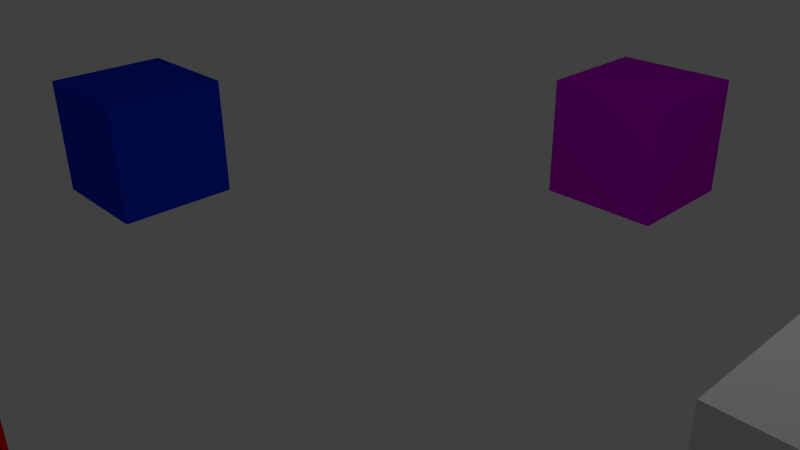 # Source: wires-simulation.blend  (saved by Blender 2.63.0; exported with 4.5.12 LTS)
import bpy
from mathutils import Matrix  # noqa: F401  (used for matrix-valued properties, if any)

bpy.ops.wm.read_factory_settings(use_empty=True)
scene = bpy.context.scene
scene.name = 'Scene'

# ---- collections
col_collection_1 = bpy.data.collections.new('Collection 1'); scene.collection.children.link(col_collection_1)

# ---- materials (node trees are filled in below, after node groups)
mat_mother = bpy.data.materials.new('Mother')
mat_mother.alpha_threshold = 0.0
mat_mother.use_transparent_shadow = False
mat_mother.diffuse_color = (0.0, 0.0, 0.0, 1.0)
mat_mother.roughness = 0.5
mat_mother.line_color = (0.0, 0.0, 0.0, 1.0)
mat_anger = bpy.data.materials.new('Anger')
mat_anger.alpha_threshold = 0.0
mat_anger.use_transparent_shadow = False
mat_anger.diffuse_color = (1.0, 0.0, 0.0, 1.0)
mat_anger.roughness = 0.5
mat_anger.line_color = (0.0, 0.0, 0.0, 1.0)
mat_curiosity = bpy.data.materials.new('Curiosity')
mat_curiosity.alpha_threshold = 0.0
mat_curiosity.use_transparent_shadow = False
mat_curiosity.diffuse_color = (0.5851, 0.0, 0.7356, 1.0)
mat_curiosity.roughness = 0.5
mat_curiosity.line_color = (0.0, 0.0, 0.0, 1.0)
mat_morality = bpy.data.materials.new('Morality')
mat_morality.alpha_threshold = 0.0
mat_morality.use_transparent_shadow = False
mat_morality.roughness = 0.5
mat_morality.line_color = (0.0, 0.0, 0.0, 1.0)
mat_intelligence = bpy.data.materials.new('Intelligence')
mat_intelligence.alpha_threshold = 0.0
mat_intelligence.use_transparent_shadow = False
mat_intelligence.diffuse_color = (0.0, 0.03691, 0.8, 1.0)
mat_intelligence.roughness = 0.5
mat_intelligence.line_color = (0.0, 0.0, 0.0, 1.0)

# ---- material node trees

# ---- world
world_world = bpy.data.worlds.new('World'); scene.world = world_world
world_world.color = (0.05088, 0.05088, 0.05088)
world_world.use_sun_shadow = False
world_world.sun_shadow_jitter_overblur = 0.0
world_world.cycles.sampling_method = 'MANUAL'
world_world.cycles.sample_map_resolution = 256

# ---- cameras
cam_camera = bpy.data.cameras.new('Camera')
cam_camera.clip_end = 100.0
cam_camera.lens = 35.0
cam_camera.sensor_width = 32.0
cam_camera.sensor_height = 18.0
cam_camera.ortho_scale = 7.314
cam_camera.dof.focus_distance = 0.0
cam_camera.dof.aperture_fstop = 128.0

# ---- lights
light_lamp = bpy.data.lights.new('Lamp', 'POINT')
light_lamp.transmission_factor = 0.0
light_lamp.cutoff_distance = 30.0
light_lamp.energy = 100.0
light_lamp.shadow_buffer_clip_start = 1.001
light_lamp.shadow_soft_size = 1.0
light_lamp.shadow_maximum_resolution = 0.006
light_lamp.use_absolute_resolution = True
light_lamp.cycles.use_multiple_importance_sampling = False

# ---- meshes
me_cube_004 = bpy.data.meshes.new('Cube.004')
me_cube_004.from_pydata([(1.0, 1.0, -1.0), (1.0, -1.0, -1.0), (-1.0, -1.0, -1.0), (-1.0, 1.0, -1.0), (1.0, 1.0, 1.0), (1.0, -1.0, 1.0), (-1.0, -1.0, 1.0), (-1.0, 1.0, 1.0)], [], [(0, 1, 2, 3), (4, 7, 6, 5), (0, 4, 5, 1), (1, 5, 6, 2), (2, 6, 7, 3), (4, 0, 3, 7)])
me_cube_004.materials.append(mat_mother)
me_cube_004.use_remesh_preserve_volume = False
me_cube_004.use_remesh_preserve_attributes = False
me_cube_004.use_mirror_vertex_groups = False
me_cube_004.update()
me_cube_003 = bpy.data.meshes.new('Cube.003')
me_cube_003.from_pydata([(1.0, 1.0, -1.0), (1.0, -1.0, -1.0), (-1.0, -1.0, -1.0), (-1.0, 1.0, -1.0), (1.0, 1.0, 1.0), (1.0, -1.0, 1.0), (-1.0, -1.0, 1.0), (-1.0, 1.0, 1.0)], [], [(0, 1, 2, 3), (4, 7, 6, 5), (0, 4, 5, 1), (1, 5, 6, 2), (2, 6, 7, 3), (4, 0, 3, 7)])
me_cube_003.polygons.foreach_set('material_index', [1, 1, 1, 1, 1, 1])
me_cube_003.materials.append(mat_mother)
me_cube_003.materials.append(mat_anger)
me_cube_003.use_remesh_preserve_volume = False
me_cube_003.use_remesh_preserve_attributes = False
me_cube_003.use_mirror_vertex_groups = False
me_cube_003.update()
me_cube_002 = bpy.data.meshes.new('Cube.002')
me_cube_002.from_pydata([(1.0, 1.0, -1.0), (1.0, -1.0, -1.0), (-1.0, -1.0, -1.0), (-1.0, 1.0, -1.0), (1.0, 1.0, 1.0), (1.0, -1.0, 1.0), (-1.0, -1.0, 1.0), (-1.0, 1.0, 1.0)], [], [(0, 1, 2, 3), (4, 7, 6, 5), (0, 4, 5, 1), (1, 5, 6, 2), (2, 6, 7, 3), (4, 0, 3, 7)])
me_cube_002.polygons.foreach_set('material_index', [1, 1, 1, 1, 1, 1])
me_cube_002.materials.append(mat_mother)
me_cube_002.materials.append(mat_curiosity)
me_cube_002.use_remesh_preserve_volume = False
me_cube_002.use_remesh_preserve_attributes = False
me_cube_002.use_mirror_vertex_groups = False
me_cube_002.update()
me_cube_001 = bpy.data.meshes.new('Cube.001')
me_cube_001.from_pydata([(1.0, 1.0, -1.0), (1.0, -1.0, -1.0), (-1.0, -1.0, -1.0), (-1.0, 1.0, -1.0), (1.0, 1.0, 1.0), (1.0, -1.0, 1.0), (-1.0, -1.0, 1.0), (-1.0, 1.0, 1.0)], [], [(0, 1, 2, 3), (4, 7, 6, 5), (0, 4, 5, 1), (1, 5, 6, 2), (2, 6, 7, 3), (4, 0, 3, 7)])
me_cube_001.polygons.foreach_set('material_index', [1, 1, 1, 1, 1, 1])
me_cube_001.materials.append(mat_mother)
me_cube_001.materials.append(mat_morality)
me_cube_001.use_remesh_preserve_volume = False
me_cube_001.use_remesh_preserve_attributes = False
me_cube_001.use_mirror_vertex_groups = False
me_cube_001.update()
me_cube = bpy.data.meshes.new('Cube')
me_cube.from_pydata([(1.0, 1.0, -1.0), (1.0, -1.0, -1.0), (-1.0, -1.0, -1.0), (-1.0, 1.0, -1.0), (1.0, 1.0, 1.0), (1.0, -1.0, 1.0), (-1.0, -1.0, 1.0), (-1.0, 1.0, 1.0)], [], [(0, 1, 2, 3), (4, 7, 6, 5), (0, 4, 5, 1), (1, 5, 6, 2), (2, 6, 7, 3), (4, 0, 3, 7)])
me_cube.polygons.foreach_set('material_index', [1, 1, 1, 1, 1, 1])
me_cube.materials.append(mat_mother)
me_cube.materials.append(mat_intelligence)
me_cube.use_remesh_preserve_volume = False
me_cube.use_remesh_preserve_attributes = False
me_cube.use_mirror_vertex_groups = False
me_cube.update()

# ---- objects
ob_mother = bpy.data.objects.new('Mother', me_cube_004)
ob_anger = bpy.data.objects.new('Anger', me_cube_003)
ob_curiosity = bpy.data.objects.new('Curiosity', me_cube_002)
ob_morality = bpy.data.objects.new('Morality', me_cube_001)
ob_intelligence = bpy.data.objects.new('Intelligence', me_cube)
ob_lamp = bpy.data.objects.new('Lamp', light_lamp)
ob_camera = bpy.data.objects.new('Camera', cam_camera)

# ---- transforms, parenting, visibility, modifiers, constraints
ob_mother.location = (0.0, 0.0, 6.0)
ob_mother.lock_rotations_4d = False
ob_mother.empty_display_type = 'ARROWS'
ob_mother.lineart.crease_threshold = 0.0
ob_anger.location = (0.0, -6.0, 0.0)
ob_anger.lock_rotations_4d = False
ob_anger.empty_display_type = 'ARROWS'
ob_anger.lineart.crease_threshold = 0.0
ob_curiosity.location = (0.0, 6.0, 0.0)
ob_curiosity.lock_rotations_4d = False
ob_curiosity.empty_display_type = 'ARROWS'
ob_curiosity.lineart.crease_threshold = 0.0
ob_morality.location = (6.0, 0.0, 0.0)
ob_morality.lock_rotations_4d = False
ob_morality.empty_display_type = 'ARROWS'
ob_morality.lineart.crease_threshold = 0.0
ob_intelligence.location = (-6.0, 0.0, 0.0)
ob_intelligence.lock_rotations_4d = False
ob_intelligence.empty_display_type = 'ARROWS'
ob_intelligence.lineart.crease_threshold = 0.0
ob_lamp.location = (4.076, 1.005, 5.904)
ob_lamp.rotation_euler = (0.6503, 0.05522, 1.866)
ob_lamp.lock_rotations_4d = False
ob_lamp.empty_display_type = 'ARROWS'
ob_lamp.color = (0.0, 0.0, 0.0, 0.0)
ob_lamp.lineart.crease_threshold = 0.0
ob_camera.location = (7.481, -6.508, 5.344)
ob_camera.rotation_euler = (1.109, 0.01082, 0.8149)
ob_camera.lock_rotations_4d = False
ob_camera.empty_display_type = 'ARROWS'
ob_camera.color = (0.0, 0.0, 0.0, 0.0)
ob_camera.display_type = 'WIRE'
ob_camera.lineart.crease_threshold = 0.0

# ---- collection membership
col_collection_1.objects.link(ob_mother)
col_collection_1.objects.link(ob_anger)
col_collection_1.objects.link(ob_curiosity)
col_collection_1.objects.link(ob_morality)
col_collection_1.objects.link(ob_intelligence)
col_collection_1.objects.link(ob_lamp)
col_collection_1.objects.link(ob_camera)

# ---- scene / render settings (as saved in the file)
scene.camera = ob_camera
scene.frame_start = 1; scene.frame_end = 250; scene.frame_set(1)
scene.render.engine = 'BLENDER_EEVEE_NEXT'
scene.render.image_settings.color_mode = 'RGB'
scene.render.image_settings.compression = 90
scene.render.resolution_percentage = 50
scene.render.dither_intensity = 0.0
scene.render.bake_margin = 2
scene.render.bake_bias = 0.0
scene.cycles.use_denoising = False
scene.cycles.samples = 10
scene.cycles.sampling_pattern = 'TABULATED_SOBOL'
scene.cycles.light_sampling_threshold = 0.0
scene.cycles.use_adaptive_sampling = False
scene.cycles.use_light_tree = False
scene.cycles.blur_glossy = 0.0
scene.cycles.volume_bounces = 1
scene.cycles.pixel_filter_type = 'GAUSSIAN'
scene.cycles.sample_clamp_indirect = 0.0
scene.view_settings.view_transform = 'Standard'
bpy.context.view_layer.update()
